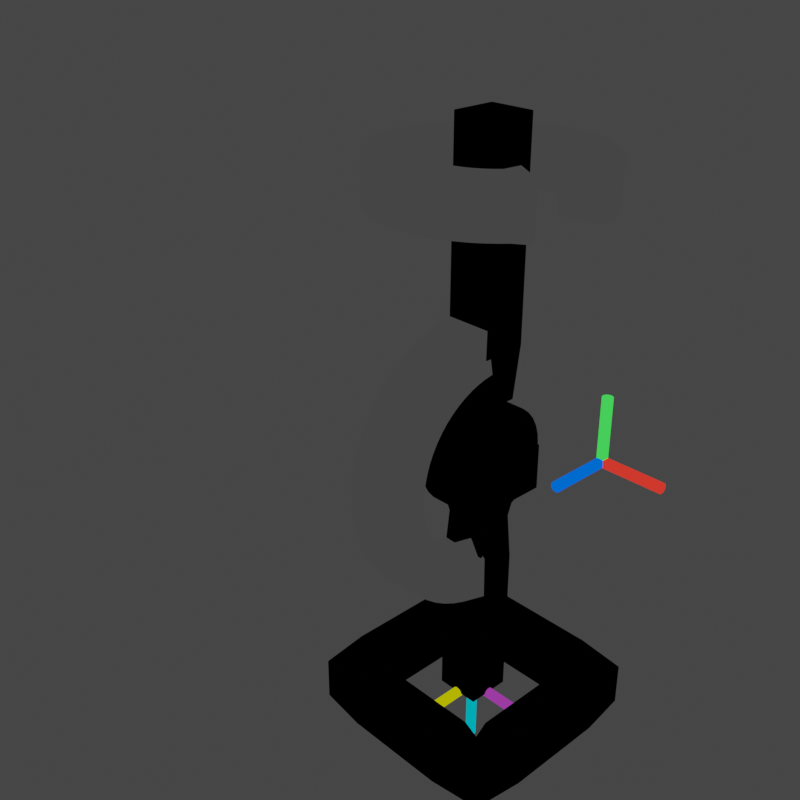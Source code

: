 # Source: local-coordinate-system-gimble-example-singularities.blend  (saved by Blender 3.3.6; exported with 4.5.12 LTS)
import bpy
from mathutils import Matrix  # noqa: F401  (used for matrix-valued properties, if any)

bpy.ops.wm.read_factory_settings(use_empty=True)
scene = bpy.context.scene
scene.name = 'Scene'

# ---- collections
col_collection = bpy.data.collections.new('Collection'); scene.collection.children.link(col_collection)

# ---- materials (node trees are filled in below, after node groups)
mat_black = bpy.data.materials.new('black')
mat_black.alpha_threshold = 0.0
mat_black.use_transparent_shadow = False
mat_black.roughness = 0.5
mat_black.line_color = (0.0, 0.0, 0.0, 1.0)
mat_grey = bpy.data.materials.new('grey')
mat_grey.alpha_threshold = 0.0
mat_grey.use_transparent_shadow = False
mat_grey.roughness = 0.5
mat_grey.line_color = (0.0, 0.0, 0.0, 1.0)
mat_ucol = bpy.data.materials.new('UCol')
mat_ucol.alpha_threshold = 0.0
mat_ucol.use_transparent_shadow = False
mat_ucol.roughness = 0.5
mat_ucol.line_color = (0.0, 0.0, 0.0, 1.0)
mat_wcol = bpy.data.materials.new('WCol')
mat_wcol.alpha_threshold = 0.0
mat_wcol.use_transparent_shadow = False
mat_wcol.roughness = 0.5
mat_wcol.line_color = (0.0, 0.0, 0.0, 1.0)
mat_vcol = bpy.data.materials.new('VCol')
mat_vcol.alpha_threshold = 0.0
mat_vcol.use_transparent_shadow = False
mat_vcol.roughness = 0.5
mat_vcol.line_color = (0.0, 0.0, 0.0, 1.0)
mat_ycol = bpy.data.materials.new('YCol')
mat_ycol.alpha_threshold = 0.0
mat_ycol.use_transparent_shadow = False
mat_ycol.roughness = 0.5
mat_ycol.line_color = (0.0, 0.0, 0.0, 1.0)
mat_xcol = bpy.data.materials.new('XCol')
mat_xcol.alpha_threshold = 0.0
mat_xcol.use_transparent_shadow = False
mat_xcol.roughness = 0.5
mat_xcol.line_color = (0.0, 0.0, 0.0, 1.0)
mat_zcol = bpy.data.materials.new('ZCol')
mat_zcol.alpha_threshold = 0.0
mat_zcol.use_transparent_shadow = False
mat_zcol.roughness = 0.5
mat_zcol.line_color = (0.0, 0.0, 0.0, 1.0)

# ---- material node trees
mat_black.use_nodes = True; mat_black.node_tree.nodes.clear()
_N = mat_black.node_tree.nodes; _L = mat_black.node_tree.links
n0 = _N.new('ShaderNodeOutputMaterial'); n0.name = 'Material Output'; n0.location = (251, 344)
n1 = _N.new('ShaderNodeEmission'); n1.name = 'Emission'; n1.location = (-24, 338)
n1.inputs[0].default_value = (0.0, 0.0, 0.0, 1.0)
_L.new(n1.outputs[0], n0.inputs[0])
n0.is_active_output = True
mat_grey.use_nodes = True; mat_grey.node_tree.nodes.clear()
_N = mat_grey.node_tree.nodes; _L = mat_grey.node_tree.links
n0 = _N.new('ShaderNodeOutputMaterial'); n0.name = 'Material Output'; n0.location = (251, 344)
n1 = _N.new('ShaderNodeEmission'); n1.name = 'Emission'; n1.location = (-24, 338)
n1.inputs[0].default_value = (0.04931, 0.04931, 0.04931, 1.0)
_L.new(n1.outputs[0], n0.inputs[0])
n0.is_active_output = True
mat_ucol.use_nodes = True; mat_ucol.node_tree.nodes.clear()
_N = mat_ucol.node_tree.nodes; _L = mat_ucol.node_tree.links
n0 = _N.new('ShaderNodeOutputMaterial'); n0.name = 'Material Output'; n0.location = (251, 344)
n1 = _N.new('ShaderNodeEmission'); n1.name = 'Emission'; n1.location = (-24, 338)
n1.inputs[0].default_value = (0.5246, 0.5315, 0.0, 1.0)
_L.new(n1.outputs[0], n0.inputs[0])
n0.is_active_output = True
mat_wcol.use_nodes = True; mat_wcol.node_tree.nodes.clear()
_N = mat_wcol.node_tree.nodes; _L = mat_wcol.node_tree.links
n0 = _N.new('ShaderNodeOutputMaterial'); n0.name = 'Material Output'; n0.location = (251, 344)
n1 = _N.new('ShaderNodeEmission'); n1.name = 'Emission'; n1.location = (-24, 338)
n1.inputs[0].default_value = (0.3168, 0.03763, 0.3588, 1.0)
_L.new(n1.outputs[0], n0.inputs[0])
n0.is_active_output = True
mat_vcol.use_nodes = True; mat_vcol.node_tree.nodes.clear()
_N = mat_vcol.node_tree.nodes; _L = mat_vcol.node_tree.links
n0 = _N.new('ShaderNodeOutputMaterial'); n0.name = 'Material Output'; n0.location = (251, 344)
n1 = _N.new('ShaderNodeEmission'); n1.name = 'Emission'; n1.location = (-24, 338)
n1.inputs[0].default_value = (0.0, 0.439, 0.5315, 1.0)
_L.new(n1.outputs[0], n0.inputs[0])
n0.is_active_output = True
mat_ycol.use_nodes = True; mat_ycol.node_tree.nodes.clear()
_N = mat_ycol.node_tree.nodes; _L = mat_ycol.node_tree.links
n0 = _N.new('ShaderNodeOutputMaterial'); n0.name = 'Material Output'; n0.location = (251, 344)
n1 = _N.new('ShaderNodeEmission'); n1.name = 'Emission'; n1.location = (-24, 338)
n1.inputs[0].default_value = (0.051, 1.0, 0.08327, 1.0)
_L.new(n1.outputs[0], n0.inputs[0])
n0.is_active_output = True
mat_xcol.use_nodes = True; mat_xcol.node_tree.nodes.clear()
_N = mat_xcol.node_tree.nodes; _L = mat_xcol.node_tree.links
n0 = _N.new('ShaderNodeOutputMaterial'); n0.name = 'Material Output'; n0.location = (251, 344)
n1 = _N.new('ShaderNodeEmission'); n1.name = 'Emission'; n1.location = (-24, 338)
n1.inputs[0].default_value = (1.0, 0.03472, 0.023, 1.0)
_L.new(n1.outputs[0], n0.inputs[0])
n0.is_active_output = True
mat_zcol.use_nodes = True; mat_zcol.node_tree.nodes.clear()
_N = mat_zcol.node_tree.nodes; _L = mat_zcol.node_tree.links
n0 = _N.new('ShaderNodeOutputMaterial'); n0.name = 'Material Output'; n0.location = (251, 344)
n1 = _N.new('ShaderNodeEmission'); n1.name = 'Emission'; n1.location = (-24, 338)
n1.inputs[0].default_value = (0.0, 0.118, 1.0, 1.0)
_L.new(n1.outputs[0], n0.inputs[0])
n0.is_active_output = True

# ---- world
world_world = bpy.data.worlds.new('World'); scene.world = world_world
world_world.use_nodes = True; world_world.node_tree.nodes.clear()
_N = world_world.node_tree.nodes; _L = world_world.node_tree.links
n0 = _N.new('ShaderNodeOutputWorld'); n0.name = 'World Output'; n0.location = (300, 300)
n1 = _N.new('ShaderNodeBackground'); n1.name = 'Background'; n1.location = (10, 300)
n1.inputs[0].default_value = (0.05088, 0.05088, 0.05088, 1.0)
_L.new(n1.outputs[0], n0.inputs[0])
n0.is_active_output = True
world_world.color = (0.05088, 0.05088, 0.05088)
world_world.use_sun_shadow = False
world_world.sun_shadow_jitter_overblur = 0.0

# ---- cameras
cam_camera = bpy.data.cameras.new('Camera')
cam_camera.clip_end = 100.0
cam_camera.ortho_scale = 7.314

# ---- lights
light_light = bpy.data.lights.new('Light', 'POINT')
light_light.transmission_factor = 0.0
light_light.energy = 1000.0
light_light.shadow_soft_size = 0.1
light_light.shadow_maximum_resolution = 0.006
light_light.use_absolute_resolution = True

# ---- meshes
me_cube = bpy.data.meshes.new('Cube')
me_cube.from_pydata([(0.0, -2.995, 0.0), (-2.758e-08, -0.3652, 9.459e-09), (-2.758e-08, -7.685e-09, 0.3652), (-3.242e-08, -0.07126, 0.3582), (-3.603e-08, -0.1398, 0.3374), (-3.825e-08, -0.2029, 0.3037), (-3.9e-08, -0.2583, 0.2583), (-3.825e-08, -0.3037, 0.2029), (-3.603e-08, -0.3374, 0.1398), (-3.242e-08, -0.3582, 0.07126), (-2.167e-08, -0.3582, -0.07126), (-1.492e-08, -0.3374, -0.1398), (-7.608e-09, -0.3037, -0.2029), (-4.228e-16, -0.2583, -0.2583), (7.608e-09, -0.2029, -0.3037), (1.492e-08, -0.1398, -0.3374), (2.167e-08, -0.07126, -0.3582), (2.758e-08, -7.685e-09, -0.3652), (3.242e-08, 0.07126, -0.3582), (3.603e-08, 0.1398, -0.3374), (3.825e-08, 0.2029, -0.3037), (3.9e-08, 0.2583, -0.2583), (3.825e-08, 0.3037, -0.2029), (3.603e-08, 0.3374, -0.1398), (3.242e-08, 0.3582, -0.07126), (2.758e-08, 0.3652, 9.459e-09), (2.167e-08, 0.3582, 0.07126), (1.492e-08, 0.3374, 0.1398), (7.608e-09, 0.3037, 0.2029), (-4.228e-16, 0.2583, 0.2583), (-7.608e-09, 0.2029, 0.3037), (-1.492e-08, 0.1398, 0.3374), (-2.167e-08, 0.07126, 0.3582)], [(0, 1), (3, 2), (4, 3), (5, 4), (6, 5), (7, 6), (8, 7), (9, 8), (11, 10), (12, 11), (13, 12), (14, 13), (15, 14), (16, 15), (17, 16), (18, 17), (19, 18), (20, 19), (21, 20), (22, 21), (23, 22), (24, 23), (25, 24), (26, 25), (27, 26), (28, 27), (29, 28), (30, 29), (31, 30), (32, 31), (2, 32), (1, 9), (10, 1)], [])
_uv = me_cube.uv_layers.new(name='UVMap')
_uv.uv.foreach_set('vector', [])
me_cube.materials.append(mat_black)
me_cube.use_mirror_vertex_groups = False
me_cube.update()
me_cube_002 = bpy.data.meshes.new('Cube.002')
me_cube_002.from_pydata([(-0.2016, 8.834e-09, -0.00153), (0.5603, 0.0, 0.0), (0.003494, -1.767e-08, 0.8053), (-0.2815, -1.733e-08, 0.7976), (-0.3573, -1.632e-08, 0.7746), (-0.4272, -1.469e-08, 0.7372), (-0.4885, -1.249e-08, 0.687), (-0.5387, -9.816e-09, 0.6257), (-0.5761, -6.761e-09, 0.5558), (-0.5991, -3.447e-09, 0.48), (-0.6069, 1.073e-18, 0.4011), (-0.5991, 3.447e-09, 0.3223), (-0.5761, 6.761e-09, 0.2465), (-0.5387, 9.816e-09, 0.1766), (-0.4885, 1.249e-08, 0.1153), (-0.4272, 1.469e-08, 0.06506), (-0.3573, 1.632e-08, 0.02771), (-0.2815, 1.733e-08, 0.004706), (-0.2017, -1.75e-08, 0.8053), (0.003494, -1.767e-08, 3.54)], [(0, 1), (18, 2), (4, 3), (5, 4), (6, 5), (7, 6), (8, 7), (9, 8), (10, 9), (11, 10), (12, 11), (13, 12), (14, 13), (15, 14), (16, 15), (17, 16), (3, 18), (0, 17), (2, 19)], [])
_uv = me_cube_002.uv_layers.new(name='UVMap')
_uv.uv.foreach_set('vector', [])
me_cube_002.materials.append(mat_black)
me_cube_002.update()
me_circle_001 = bpy.data.meshes.new('Circle.001')
me_circle_001.from_pydata([(-1.101, -0.7187, -7.817e-08), (-1.025, -0.8232, -9.998e-08), (-0.9398, -0.9197, -1.208e-07), (-0.8451, -1.007, -1.405e-07), (-0.7423, -1.085, -1.588e-07), (-0.6323, -1.153, -1.755e-07), (-0.5163, -1.209, -1.906e-07), (-0.3952, -1.254, -2.038e-07), (-0.2704, -1.287, -2.15e-07), (-0.143, -1.307, -2.241e-07), (-0.3563, -1.395, 0.146), (-0.2992, -1.151, -0.125), (-0.118, -1.308, -0.001098), (-1.122, -0.6784, -0.00785), (-1.259, 0.3781, 1.659e-08), (-1.29, 0.2529, 1.264e-09), (-1.309, 0.1252, -1.406e-08), (-1.315, -0.003723, -2.923e-08), (-1.308, -0.1326, -4.411e-08), (-1.289, -0.2602, -5.854e-08), (-1.257, -0.3853, -7.24e-08), (-1.213, -0.5066, -8.555e-08), (-1.158, -0.6231, -9.786e-08), (-0.5287, 1.204, 2.377e-08), (-0.6442, 1.146, 1.993e-08), (-0.7534, 1.078, 1.591e-08), (-0.8554, 0.9986, 1.176e-08), (-0.9492, 0.91, 7.499e-09), (-1.034, 0.8125, 3.185e-09), (-1.108, 0.7073, -1.145e-09), (-1.172, 0.5952, -5.45e-09), (-1.225, 0.4775, -9.688e-09), (-0.1957, 1.3, -2.529e-08), (-0.3222, 1.275, -1.833e-08), (-0.4456, 1.237, -1.119e-08)], [(1, 0), (2, 1), (3, 2), (4, 3), (5, 4), (6, 5), (7, 6), (8, 7), (9, 8), (10, 9), (9, 11), (9, 12), (0, 13), (15, 14), (16, 15), (17, 16), (18, 17), (19, 18), (20, 19), (21, 20), (22, 21), (24, 23), (25, 24), (26, 25), (27, 26), (28, 27), (29, 28), (30, 29), (31, 30), (13, 22), (14, 31), (23, 34), (33, 32), (34, 33)], [])
_uv = me_circle_001.uv_layers.new(name='UVMap')
_uv.uv.foreach_set('vector', [])
me_circle_001.materials.append(mat_grey)
me_circle_001.update()
me_circle_002 = bpy.data.meshes.new('Circle.002')
me_circle_002.from_pydata([(-0.4472, 0.8367, -3.667e-08), (-0.5271, 0.7888, -3.667e-08), (-0.6019, 0.7334, -3.667e-08), (-0.6709, 0.6709, -3.667e-08), (-0.7334, 0.6019, -3.667e-08), (-0.7888, 0.5271, -3.667e-08), (-0.8367, 0.4472, -3.667e-08), (-0.8765, 0.3631, -3.667e-08), (-0.9079, 0.2754, -3.667e-08), (-0.9305, 0.1851, -3.667e-08), (-0.9442, 0.09299, -3.667e-08), (-0.9487, -4.774e-11, -3.667e-08), (-0.9442, -0.09299, -3.667e-08), (-0.9305, -0.1851, -3.667e-08), (-0.9079, -0.2754, -3.667e-08), (-0.8765, -0.3631, -3.667e-08), (-0.8367, -0.4472, -3.667e-08), (-0.7888, -0.5271, -3.667e-08), (-0.7334, -0.6019, -3.667e-08), (-0.6709, -0.6709, -3.667e-08), (-0.6019, -0.7334, -3.667e-08), (-0.5271, -0.7888, -3.667e-08), (-0.4472, -0.8367, -3.667e-08), (-0.3631, -0.8765, -3.667e-08), (-0.2754, -0.9079, -3.667e-08), (-0.1851, -0.9305, -3.667e-08), (-0.09299, -0.9442, -3.667e-08), (-1.325e-09, -0.9487, -3.667e-08), (0.09299, -0.9442, -3.667e-08), (0.1851, -0.9305, -3.667e-08), (0.2754, -0.9079, -3.667e-08), (0.3631, -0.8765, -3.667e-08), (0.4472, -0.8367, -3.667e-08), (0.5271, -0.7888, -3.667e-08), (0.6019, -0.7334, -3.667e-08), (0.6709, -0.6709, -3.667e-08), (0.7334, -0.6019, -3.667e-08), (0.7888, -0.5271, -3.667e-08), (0.8367, -0.4472, -3.667e-08), (0.8765, -0.3631, -3.667e-08), (0.9079, -0.2754, -3.667e-08), (0.9305, -0.1851, -3.667e-08), (0.9442, -0.09299, -3.667e-08), (0.9487, -4.775e-11, -3.667e-08), (0.9442, 0.09299, -3.667e-08), (0.9305, 0.1851, -3.667e-08), (0.9079, 0.2754, -3.667e-08), (0.8765, 0.3631, -3.667e-08), (0.8367, 0.4472, -3.667e-08), (0.7888, 0.5271, -3.667e-08), (0.7334, 0.6019, -3.667e-08), (0.6709, 0.6709, -3.667e-08), (0.6019, 0.7334, -3.667e-08), (0.5271, 0.7888, -3.667e-08), (0.4472, 0.8367, -3.667e-08), (0.3631, 0.8765, -3.667e-08), (0.2754, 0.9079, -3.667e-08), (0.1851, 0.9305, -3.667e-08), (-0.5932, 0.7395, -0.1778), (-0.5853, 0.7441, 0.1842), (-0.4251, 0.8495, 0.002132)], [(1, 0), (2, 1), (3, 2), (4, 3), (5, 4), (6, 5), (7, 6), (8, 7), (9, 8), (10, 9), (11, 10), (12, 11), (13, 12), (14, 13), (15, 14), (16, 15), (17, 16), (18, 17), (19, 18), (20, 19), (21, 20), (22, 21), (23, 22), (24, 23), (25, 24), (26, 25), (27, 26), (28, 27), (29, 28), (30, 29), (31, 30), (32, 31), (33, 32), (34, 33), (35, 34), (36, 35), (37, 36), (38, 37), (39, 38), (40, 39), (41, 40), (42, 41), (43, 42), (44, 43), (45, 44), (46, 45), (47, 46), (48, 47), (49, 48), (50, 49), (51, 50), (52, 51), (53, 52), (54, 53), (55, 54), (56, 55), (57, 56), (0, 58), (0, 59), (0, 60)], [])
_uv = me_circle_002.uv_layers.new(name='UVMap')
_uv.uv.foreach_set('vector', [])
me_circle_002.materials.append(mat_grey)
me_circle_002.update()
me_cylinder = bpy.data.meshes.new('Cylinder')
me_cylinder.from_pydata([(0.0, 0.06, 0.003955), (0.0, 0.06, 0.755), (0.01171, 0.05885, 0.003955), (0.01171, 0.05885, 0.755), (0.02296, 0.05543, 0.003955), (0.02296, 0.05543, 0.755), (0.03333, 0.04989, 0.003955), (0.03333, 0.04989, 0.755), (0.04243, 0.04243, 0.003955), (0.04243, 0.04243, 0.755), (0.04989, 0.03333, 0.003955), (0.04989, 0.03333, 0.755), (0.05543, 0.02296, 0.003955), (0.05543, 0.02296, 0.755), (0.05885, 0.01171, 0.003955), (0.05885, 0.01171, 0.755), (0.06, 0.0, 0.003955), (0.06, 0.0, 0.755), (0.05885, -0.01171, 0.003955), (0.05885, -0.01171, 0.755), (0.05543, -0.02296, 0.003955), (0.05543, -0.02296, 0.755), (0.04989, -0.03333, 0.003955), (0.04989, -0.03333, 0.755), (0.04243, -0.04243, 0.003955), (0.04243, -0.04243, 0.755), (0.03333, -0.04989, 0.003955), (0.03333, -0.04989, 0.755), (0.02296, -0.05543, 0.003955), (0.02296, -0.05543, 0.755), (0.01171, -0.05885, 0.003955), (0.01171, -0.05885, 0.755), (0.0, -0.06, 0.003955), (0.0, -0.06, 0.755), (-0.01171, -0.05885, 0.003955), (-0.01171, -0.05885, 0.755), (-0.02296, -0.05543, 0.003955), (-0.02296, -0.05543, 0.755), (-0.03333, -0.04989, 0.003955), (-0.03333, -0.04989, 0.755), (-0.04243, -0.04243, 0.003955), (-0.04243, -0.04243, 0.755), (-0.04989, -0.03333, 0.003955), (-0.04989, -0.03333, 0.755), (-0.05543, -0.02296, 0.003955), (-0.05543, -0.02296, 0.755), (-0.05885, -0.01171, 0.003955), (-0.05885, -0.01171, 0.755), (-0.06, 0.0, 0.003955), (-0.06, 0.0, 0.755), (-0.05885, 0.01171, 0.003955), (-0.05885, 0.01171, 0.755), (-0.05543, 0.02296, 0.003955), (-0.05543, 0.02296, 0.755), (-0.04989, 0.03333, 0.003955), (-0.04989, 0.03333, 0.755), (-0.04243, 0.04243, 0.003955), (-0.04243, 0.04243, 0.755), (-0.03333, 0.04989, 0.003955), (-0.03333, 0.04989, 0.755), (-0.02296, 0.05543, 0.003955), (-0.02296, 0.05543, 0.755), (-0.01171, 0.05885, 0.003955), (-0.01171, 0.05885, 0.755)], [], [(0, 1, 3, 2), (2, 3, 5, 4), (4, 5, 7, 6), (6, 7, 9, 8), (8, 9, 11, 10), (10, 11, 13, 12), (12, 13, 15, 14), (14, 15, 17, 16), (16, 17, 19, 18), (18, 19, 21, 20), (20, 21, 23, 22), (22, 23, 25, 24), (24, 25, 27, 26), (26, 27, 29, 28), (28, 29, 31, 30), (30, 31, 33, 32), (32, 33, 35, 34), (34, 35, 37, 36), (36, 37, 39, 38), (38, 39, 41, 40), (40, 41, 43, 42), (42, 43, 45, 44), (44, 45, 47, 46), (46, 47, 49, 48), (48, 49, 51, 50), (50, 51, 53, 52), (52, 53, 55, 54), (54, 55, 57, 56), (56, 57, 59, 58), (58, 59, 61, 60), (3, 1, 63, 61, 59, 57, 55, 53, 51, 49, 47, 45, 43, 41, 39, 37, 35, 33, 31, 29, 27, 25, 23, 21, 19, 17, 15, 13, 11, 9, 7, 5), (60, 61, 63, 62), (62, 63, 1, 0), (0, 2, 4, 6, 8, 10, 12, 14, 16, 18, 20, 22, 24, 26, 28, 30, 32, 34, 36, 38, 40, 42, 44, 46, 48, 50, 52, 54, 56, 58, 60, 62)])
_uv = me_cylinder.uv_layers.new(name='UVMap')
_uv.uv.foreach_set('vector', [1.0, 0.5, 1.0, 1.0, 0.9688, 1.0, 0.9688, 0.5, 0.9688, 0.5, 0.9688, 1.0, 0.9375, 1.0, 0.9375, 0.5, 0.9375, 0.5, 0.9375, 1.0, 0.9062, 1.0, 0.9062, 0.5, 0.9062, 0.5, 0.9062, 1.0, 0.875, 1.0, 0.875, 0.5, 0.875, 0.5, 0.875, 1.0, 0.8438, 1.0, 0.8438, 0.5, 0.8438, 0.5, 0.8438, 1.0, 0.8125, 1.0, 0.8125, 0.5, 0.8125, 0.5, 0.8125, 1.0, 0.7812, 1.0, 0.7812, 0.5, 0.7812, 0.5, 0.7812, 1.0, 0.75, 1.0, 0.75, 0.5, 0.75, 0.5, 0.75, 1.0, 0.7188, 1.0, 0.7188, 0.5, 0.7188, 0.5, 0.7188, 1.0, 0.6875, 1.0, 0.6875, 0.5, 0.6875, 0.5, 0.6875, 1.0, 0.6562, 1.0, 0.6562, 0.5, 0.6562, 0.5, 0.6562, 1.0, 0.625, 1.0, 0.625, 0.5, 0.625, 0.5, 0.625, 1.0, 0.5938, 1.0, 0.5938, 0.5, 0.5938, 0.5, 0.5938, 1.0, 0.5625, 1.0, 0.5625, 0.5, 0.5625, 0.5, 0.5625, 1.0, 0.5312, 1.0, 0.5312, 0.5, 0.5312, 0.5, 0.5312, 1.0, 0.5, 1.0, 0.5, 0.5, 0.5, 0.5, 0.5, 1.0, 0.4688, 1.0, 0.4688, 0.5, 0.4688, 0.5, 0.4688, 1.0, 0.4375, 1.0, 0.4375, 0.5, 0.4375, 0.5, 0.4375, 1.0, 0.4062, 1.0, 0.4062, 0.5, 0.4062, 0.5, 0.4062, 1.0, 0.375, 1.0, 0.375, 0.5, 0.375, 0.5, 0.375, 1.0, 0.3438, 1.0, 0.3438, 0.5, 0.3438, 0.5, 0.3438, 1.0, 0.3125, 1.0, 0.3125, 0.5, 0.3125, 0.5, 0.3125, 1.0, 0.2812, 1.0, 0.2812, 0.5, 0.2812, 0.5, 0.2812, 1.0, 0.25, 1.0, 0.25, 0.5, 0.25, 0.5, 0.25, 1.0, 0.2188, 1.0, 0.2188, 0.5, 0.2188, 0.5, 0.2188, 1.0, 0.1875, 1.0, 0.1875, 0.5, 0.1875, 0.5, 0.1875, 1.0, 0.1562, 1.0, 0.1562, 0.5, 0.1562, 0.5, 0.1562, 1.0, 0.125, 1.0, 0.125, 0.5, 0.125, 0.5, 0.125, 1.0, 0.09375, 1.0, 0.09375, 0.5, 0.09375, 0.5, 0.09375, 1.0, 0.0625, 1.0, 0.0625, 0.5, 0.2968, 0.4854, 0.25, 0.49, 0.2032, 0.4854, 0.1582, 0.4717, 0.1167, 0.4496, 0.08029, 0.4197, 0.05045, 0.3833, 0.02827, 0.3418, 0.01461, 0.2968, 0.01, 0.25, 0.01461, 0.2032, 0.02827, 0.1582, 0.05045, 0.1167, 0.08029, 0.08029, 0.1167, 0.05045, 0.1582, 0.02827, 0.2032, 0.01461, 0.25, 0.01, 0.2968, 0.01461, 0.3418, 0.02827, 0.3833, 0.05045, 0.4197, 0.08029, 0.4496, 0.1167, 0.4717, 0.1582, 0.4854, 0.2032, 0.49, 0.25, 0.4854, 0.2968, 0.4717, 0.3418, 0.4496, 0.3833, 0.4197, 0.4197, 0.3833, 0.4496, 0.3418, 0.4717, 0.0625, 0.5, 0.0625, 1.0, 0.03125, 1.0, 0.03125, 0.5, 0.03125, 0.5, 0.03125, 1.0, 0.0, 1.0, 0.0, 0.5, 0.75, 0.49, 0.7968, 0.4854, 0.8418, 0.4717, 0.8833, 0.4496, 0.9197, 0.4197, 0.9496, 0.3833, 0.9717, 0.3418, 0.9854, 0.2968, 0.99, 0.25, 0.9854, 0.2032, 0.9717, 0.1582, 0.9496, 0.1167, 0.9197, 0.08029, 0.8833, 0.05045, 0.8418, 0.02827, 0.7968, 0.01461, 0.75, 0.01, 0.7032, 0.01461, 0.6582, 0.02827, 0.6167, 0.05045, 0.5803, 0.08029, 0.5504, 0.1167, 0.5283, 0.1582, 0.5146, 0.2032, 0.51, 0.25, 0.5146, 0.2968, 0.5283, 0.3418, 0.5504, 0.3833, 0.5803, 0.4197, 0.6167, 0.4496, 0.6582, 0.4717, 0.7032, 0.4854])
me_cylinder.materials.append(mat_ucol)
me_cylinder.update()
me_cylinder_001 = bpy.data.meshes.new('Cylinder.001')
me_cylinder_001.from_pydata([(0.0, 0.06, 0.003955), (0.0, 0.06, 0.755), (0.01171, 0.05885, 0.003955), (0.01171, 0.05885, 0.755), (0.02296, 0.05543, 0.003955), (0.02296, 0.05543, 0.755), (0.03333, 0.04989, 0.003955), (0.03333, 0.04989, 0.755), (0.04243, 0.04243, 0.003955), (0.04243, 0.04243, 0.755), (0.04989, 0.03333, 0.003955), (0.04989, 0.03333, 0.755), (0.05543, 0.02296, 0.003955), (0.05543, 0.02296, 0.755), (0.05885, 0.01171, 0.003955), (0.05885, 0.01171, 0.755), (0.06, 0.0, 0.003955), (0.06, 0.0, 0.755), (0.05885, -0.01171, 0.003955), (0.05885, -0.01171, 0.755), (0.05543, -0.02296, 0.003955), (0.05543, -0.02296, 0.755), (0.04989, -0.03333, 0.003955), (0.04989, -0.03333, 0.755), (0.04243, -0.04243, 0.003955), (0.04243, -0.04243, 0.755), (0.03333, -0.04989, 0.003955), (0.03333, -0.04989, 0.755), (0.02296, -0.05543, 0.003955), (0.02296, -0.05543, 0.755), (0.01171, -0.05885, 0.003955), (0.01171, -0.05885, 0.755), (0.0, -0.06, 0.003955), (0.0, -0.06, 0.755), (-0.01171, -0.05885, 0.003955), (-0.01171, -0.05885, 0.755), (-0.02296, -0.05543, 0.003955), (-0.02296, -0.05543, 0.755), (-0.03333, -0.04989, 0.003955), (-0.03333, -0.04989, 0.755), (-0.04243, -0.04243, 0.003955), (-0.04243, -0.04243, 0.755), (-0.04989, -0.03333, 0.003955), (-0.04989, -0.03333, 0.755), (-0.05543, -0.02296, 0.003955), (-0.05543, -0.02296, 0.755), (-0.05885, -0.01171, 0.003955), (-0.05885, -0.01171, 0.755), (-0.06, 0.0, 0.003955), (-0.06, 0.0, 0.755), (-0.05885, 0.01171, 0.003955), (-0.05885, 0.01171, 0.755), (-0.05543, 0.02296, 0.003955), (-0.05543, 0.02296, 0.755), (-0.04989, 0.03333, 0.003955), (-0.04989, 0.03333, 0.755), (-0.04243, 0.04243, 0.003955), (-0.04243, 0.04243, 0.755), (-0.03333, 0.04989, 0.003955), (-0.03333, 0.04989, 0.755), (-0.02296, 0.05543, 0.003955), (-0.02296, 0.05543, 0.755), (-0.01171, 0.05885, 0.003955), (-0.01171, 0.05885, 0.755)], [], [(0, 1, 3, 2), (2, 3, 5, 4), (4, 5, 7, 6), (6, 7, 9, 8), (8, 9, 11, 10), (10, 11, 13, 12), (12, 13, 15, 14), (14, 15, 17, 16), (16, 17, 19, 18), (18, 19, 21, 20), (20, 21, 23, 22), (22, 23, 25, 24), (24, 25, 27, 26), (26, 27, 29, 28), (28, 29, 31, 30), (30, 31, 33, 32), (32, 33, 35, 34), (34, 35, 37, 36), (36, 37, 39, 38), (38, 39, 41, 40), (40, 41, 43, 42), (42, 43, 45, 44), (44, 45, 47, 46), (46, 47, 49, 48), (48, 49, 51, 50), (50, 51, 53, 52), (52, 53, 55, 54), (54, 55, 57, 56), (56, 57, 59, 58), (58, 59, 61, 60), (3, 1, 63, 61, 59, 57, 55, 53, 51, 49, 47, 45, 43, 41, 39, 37, 35, 33, 31, 29, 27, 25, 23, 21, 19, 17, 15, 13, 11, 9, 7, 5), (60, 61, 63, 62), (62, 63, 1, 0), (0, 2, 4, 6, 8, 10, 12, 14, 16, 18, 20, 22, 24, 26, 28, 30, 32, 34, 36, 38, 40, 42, 44, 46, 48, 50, 52, 54, 56, 58, 60, 62)])
_uv = me_cylinder_001.uv_layers.new(name='UVMap')
_uv.uv.foreach_set('vector', [1.0, 0.5, 1.0, 1.0, 0.9688, 1.0, 0.9688, 0.5, 0.9688, 0.5, 0.9688, 1.0, 0.9375, 1.0, 0.9375, 0.5, 0.9375, 0.5, 0.9375, 1.0, 0.9062, 1.0, 0.9062, 0.5, 0.9062, 0.5, 0.9062, 1.0, 0.875, 1.0, 0.875, 0.5, 0.875, 0.5, 0.875, 1.0, 0.8438, 1.0, 0.8438, 0.5, 0.8438, 0.5, 0.8438, 1.0, 0.8125, 1.0, 0.8125, 0.5, 0.8125, 0.5, 0.8125, 1.0, 0.7812, 1.0, 0.7812, 0.5, 0.7812, 0.5, 0.7812, 1.0, 0.75, 1.0, 0.75, 0.5, 0.75, 0.5, 0.75, 1.0, 0.7188, 1.0, 0.7188, 0.5, 0.7188, 0.5, 0.7188, 1.0, 0.6875, 1.0, 0.6875, 0.5, 0.6875, 0.5, 0.6875, 1.0, 0.6562, 1.0, 0.6562, 0.5, 0.6562, 0.5, 0.6562, 1.0, 0.625, 1.0, 0.625, 0.5, 0.625, 0.5, 0.625, 1.0, 0.5938, 1.0, 0.5938, 0.5, 0.5938, 0.5, 0.5938, 1.0, 0.5625, 1.0, 0.5625, 0.5, 0.5625, 0.5, 0.5625, 1.0, 0.5312, 1.0, 0.5312, 0.5, 0.5312, 0.5, 0.5312, 1.0, 0.5, 1.0, 0.5, 0.5, 0.5, 0.5, 0.5, 1.0, 0.4688, 1.0, 0.4688, 0.5, 0.4688, 0.5, 0.4688, 1.0, 0.4375, 1.0, 0.4375, 0.5, 0.4375, 0.5, 0.4375, 1.0, 0.4062, 1.0, 0.4062, 0.5, 0.4062, 0.5, 0.4062, 1.0, 0.375, 1.0, 0.375, 0.5, 0.375, 0.5, 0.375, 1.0, 0.3438, 1.0, 0.3438, 0.5, 0.3438, 0.5, 0.3438, 1.0, 0.3125, 1.0, 0.3125, 0.5, 0.3125, 0.5, 0.3125, 1.0, 0.2812, 1.0, 0.2812, 0.5, 0.2812, 0.5, 0.2812, 1.0, 0.25, 1.0, 0.25, 0.5, 0.25, 0.5, 0.25, 1.0, 0.2188, 1.0, 0.2188, 0.5, 0.2188, 0.5, 0.2188, 1.0, 0.1875, 1.0, 0.1875, 0.5, 0.1875, 0.5, 0.1875, 1.0, 0.1562, 1.0, 0.1562, 0.5, 0.1562, 0.5, 0.1562, 1.0, 0.125, 1.0, 0.125, 0.5, 0.125, 0.5, 0.125, 1.0, 0.09375, 1.0, 0.09375, 0.5, 0.09375, 0.5, 0.09375, 1.0, 0.0625, 1.0, 0.0625, 0.5, 0.2968, 0.4854, 0.25, 0.49, 0.2032, 0.4854, 0.1582, 0.4717, 0.1167, 0.4496, 0.08029, 0.4197, 0.05045, 0.3833, 0.02827, 0.3418, 0.01461, 0.2968, 0.01, 0.25, 0.01461, 0.2032, 0.02827, 0.1582, 0.05045, 0.1167, 0.08029, 0.08029, 0.1167, 0.05045, 0.1582, 0.02827, 0.2032, 0.01461, 0.25, 0.01, 0.2968, 0.01461, 0.3418, 0.02827, 0.3833, 0.05045, 0.4197, 0.08029, 0.4496, 0.1167, 0.4717, 0.1582, 0.4854, 0.2032, 0.49, 0.25, 0.4854, 0.2968, 0.4717, 0.3418, 0.4496, 0.3833, 0.4197, 0.4197, 0.3833, 0.4496, 0.3418, 0.4717, 0.0625, 0.5, 0.0625, 1.0, 0.03125, 1.0, 0.03125, 0.5, 0.03125, 0.5, 0.03125, 1.0, 0.0, 1.0, 0.0, 0.5, 0.75, 0.49, 0.7968, 0.4854, 0.8418, 0.4717, 0.8833, 0.4496, 0.9197, 0.4197, 0.9496, 0.3833, 0.9717, 0.3418, 0.9854, 0.2968, 0.99, 0.25, 0.9854, 0.2032, 0.9717, 0.1582, 0.9496, 0.1167, 0.9197, 0.08029, 0.8833, 0.05045, 0.8418, 0.02827, 0.7968, 0.01461, 0.75, 0.01, 0.7032, 0.01461, 0.6582, 0.02827, 0.6167, 0.05045, 0.5803, 0.08029, 0.5504, 0.1167, 0.5283, 0.1582, 0.5146, 0.2032, 0.51, 0.25, 0.5146, 0.2968, 0.5283, 0.3418, 0.5504, 0.3833, 0.5803, 0.4197, 0.6167, 0.4496, 0.6582, 0.4717, 0.7032, 0.4854])
me_cylinder_001.materials.append(mat_wcol)
me_cylinder_001.update()
me_cylinder_002 = bpy.data.meshes.new('Cylinder.002')
me_cylinder_002.from_pydata([(0.0, 0.06, 0.003955), (0.0, 0.06, 0.755), (0.01171, 0.05885, 0.003955), (0.01171, 0.05885, 0.755), (0.02296, 0.05543, 0.003955), (0.02296, 0.05543, 0.755), (0.03333, 0.04989, 0.003955), (0.03333, 0.04989, 0.755), (0.04243, 0.04243, 0.003955), (0.04243, 0.04243, 0.755), (0.04989, 0.03333, 0.003955), (0.04989, 0.03333, 0.755), (0.05543, 0.02296, 0.003955), (0.05543, 0.02296, 0.755), (0.05885, 0.01171, 0.003955), (0.05885, 0.01171, 0.755), (0.06, 0.0, 0.003955), (0.06, 0.0, 0.755), (0.05885, -0.01171, 0.003955), (0.05885, -0.01171, 0.755), (0.05543, -0.02296, 0.003955), (0.05543, -0.02296, 0.755), (0.04989, -0.03333, 0.003955), (0.04989, -0.03333, 0.755), (0.04243, -0.04243, 0.003955), (0.04243, -0.04243, 0.755), (0.03333, -0.04989, 0.003955), (0.03333, -0.04989, 0.755), (0.02296, -0.05543, 0.003955), (0.02296, -0.05543, 0.755), (0.01171, -0.05885, 0.003955), (0.01171, -0.05885, 0.755), (0.0, -0.06, 0.003955), (0.0, -0.06, 0.755), (-0.01171, -0.05885, 0.003955), (-0.01171, -0.05885, 0.755), (-0.02296, -0.05543, 0.003955), (-0.02296, -0.05543, 0.755), (-0.03333, -0.04989, 0.003955), (-0.03333, -0.04989, 0.755), (-0.04243, -0.04243, 0.003955), (-0.04243, -0.04243, 0.755), (-0.04989, -0.03333, 0.003955), (-0.04989, -0.03333, 0.755), (-0.05543, -0.02296, 0.003955), (-0.05543, -0.02296, 0.755), (-0.05885, -0.01171, 0.003955), (-0.05885, -0.01171, 0.755), (-0.06, 0.0, 0.003955), (-0.06, 0.0, 0.755), (-0.05885, 0.01171, 0.003955), (-0.05885, 0.01171, 0.755), (-0.05543, 0.02296, 0.003955), (-0.05543, 0.02296, 0.755), (-0.04989, 0.03333, 0.003955), (-0.04989, 0.03333, 0.755), (-0.04243, 0.04243, 0.003955), (-0.04243, 0.04243, 0.755), (-0.03333, 0.04989, 0.003955), (-0.03333, 0.04989, 0.755), (-0.02296, 0.05543, 0.003955), (-0.02296, 0.05543, 0.755), (-0.01171, 0.05885, 0.003955), (-0.01171, 0.05885, 0.755)], [], [(0, 1, 3, 2), (2, 3, 5, 4), (4, 5, 7, 6), (6, 7, 9, 8), (8, 9, 11, 10), (10, 11, 13, 12), (12, 13, 15, 14), (14, 15, 17, 16), (16, 17, 19, 18), (18, 19, 21, 20), (20, 21, 23, 22), (22, 23, 25, 24), (24, 25, 27, 26), (26, 27, 29, 28), (28, 29, 31, 30), (30, 31, 33, 32), (32, 33, 35, 34), (34, 35, 37, 36), (36, 37, 39, 38), (38, 39, 41, 40), (40, 41, 43, 42), (42, 43, 45, 44), (44, 45, 47, 46), (46, 47, 49, 48), (48, 49, 51, 50), (50, 51, 53, 52), (52, 53, 55, 54), (54, 55, 57, 56), (56, 57, 59, 58), (58, 59, 61, 60), (3, 1, 63, 61, 59, 57, 55, 53, 51, 49, 47, 45, 43, 41, 39, 37, 35, 33, 31, 29, 27, 25, 23, 21, 19, 17, 15, 13, 11, 9, 7, 5), (60, 61, 63, 62), (62, 63, 1, 0), (0, 2, 4, 6, 8, 10, 12, 14, 16, 18, 20, 22, 24, 26, 28, 30, 32, 34, 36, 38, 40, 42, 44, 46, 48, 50, 52, 54, 56, 58, 60, 62)])
_uv = me_cylinder_002.uv_layers.new(name='UVMap')
_uv.uv.foreach_set('vector', [1.0, 0.5, 1.0, 1.0, 0.9688, 1.0, 0.9688, 0.5, 0.9688, 0.5, 0.9688, 1.0, 0.9375, 1.0, 0.9375, 0.5, 0.9375, 0.5, 0.9375, 1.0, 0.9062, 1.0, 0.9062, 0.5, 0.9062, 0.5, 0.9062, 1.0, 0.875, 1.0, 0.875, 0.5, 0.875, 0.5, 0.875, 1.0, 0.8438, 1.0, 0.8438, 0.5, 0.8438, 0.5, 0.8438, 1.0, 0.8125, 1.0, 0.8125, 0.5, 0.8125, 0.5, 0.8125, 1.0, 0.7812, 1.0, 0.7812, 0.5, 0.7812, 0.5, 0.7812, 1.0, 0.75, 1.0, 0.75, 0.5, 0.75, 0.5, 0.75, 1.0, 0.7188, 1.0, 0.7188, 0.5, 0.7188, 0.5, 0.7188, 1.0, 0.6875, 1.0, 0.6875, 0.5, 0.6875, 0.5, 0.6875, 1.0, 0.6562, 1.0, 0.6562, 0.5, 0.6562, 0.5, 0.6562, 1.0, 0.625, 1.0, 0.625, 0.5, 0.625, 0.5, 0.625, 1.0, 0.5938, 1.0, 0.5938, 0.5, 0.5938, 0.5, 0.5938, 1.0, 0.5625, 1.0, 0.5625, 0.5, 0.5625, 0.5, 0.5625, 1.0, 0.5312, 1.0, 0.5312, 0.5, 0.5312, 0.5, 0.5312, 1.0, 0.5, 1.0, 0.5, 0.5, 0.5, 0.5, 0.5, 1.0, 0.4688, 1.0, 0.4688, 0.5, 0.4688, 0.5, 0.4688, 1.0, 0.4375, 1.0, 0.4375, 0.5, 0.4375, 0.5, 0.4375, 1.0, 0.4062, 1.0, 0.4062, 0.5, 0.4062, 0.5, 0.4062, 1.0, 0.375, 1.0, 0.375, 0.5, 0.375, 0.5, 0.375, 1.0, 0.3438, 1.0, 0.3438, 0.5, 0.3438, 0.5, 0.3438, 1.0, 0.3125, 1.0, 0.3125, 0.5, 0.3125, 0.5, 0.3125, 1.0, 0.2812, 1.0, 0.2812, 0.5, 0.2812, 0.5, 0.2812, 1.0, 0.25, 1.0, 0.25, 0.5, 0.25, 0.5, 0.25, 1.0, 0.2188, 1.0, 0.2188, 0.5, 0.2188, 0.5, 0.2188, 1.0, 0.1875, 1.0, 0.1875, 0.5, 0.1875, 0.5, 0.1875, 1.0, 0.1562, 1.0, 0.1562, 0.5, 0.1562, 0.5, 0.1562, 1.0, 0.125, 1.0, 0.125, 0.5, 0.125, 0.5, 0.125, 1.0, 0.09375, 1.0, 0.09375, 0.5, 0.09375, 0.5, 0.09375, 1.0, 0.0625, 1.0, 0.0625, 0.5, 0.2968, 0.4854, 0.25, 0.49, 0.2032, 0.4854, 0.1582, 0.4717, 0.1167, 0.4496, 0.08029, 0.4197, 0.05045, 0.3833, 0.02827, 0.3418, 0.01461, 0.2968, 0.01, 0.25, 0.01461, 0.2032, 0.02827, 0.1582, 0.05045, 0.1167, 0.08029, 0.08029, 0.1167, 0.05045, 0.1582, 0.02827, 0.2032, 0.01461, 0.25, 0.01, 0.2968, 0.01461, 0.3418, 0.02827, 0.3833, 0.05045, 0.4197, 0.08029, 0.4496, 0.1167, 0.4717, 0.1582, 0.4854, 0.2032, 0.49, 0.25, 0.4854, 0.2968, 0.4717, 0.3418, 0.4496, 0.3833, 0.4197, 0.4197, 0.3833, 0.4496, 0.3418, 0.4717, 0.0625, 0.5, 0.0625, 1.0, 0.03125, 1.0, 0.03125, 0.5, 0.03125, 0.5, 0.03125, 1.0, 0.0, 1.0, 0.0, 0.5, 0.75, 0.49, 0.7968, 0.4854, 0.8418, 0.4717, 0.8833, 0.4496, 0.9197, 0.4197, 0.9496, 0.3833, 0.9717, 0.3418, 0.9854, 0.2968, 0.99, 0.25, 0.9854, 0.2032, 0.9717, 0.1582, 0.9496, 0.1167, 0.9197, 0.08029, 0.8833, 0.05045, 0.8418, 0.02827, 0.7968, 0.01461, 0.75, 0.01, 0.7032, 0.01461, 0.6582, 0.02827, 0.6167, 0.05045, 0.5803, 0.08029, 0.5504, 0.1167, 0.5283, 0.1582, 0.5146, 0.2032, 0.51, 0.25, 0.5146, 0.2968, 0.5283, 0.3418, 0.5504, 0.3833, 0.5803, 0.4197, 0.6167, 0.4496, 0.6582, 0.4717, 0.7032, 0.4854])
me_cylinder_002.materials.append(mat_vcol)
me_cylinder_002.update()
me_circle_003 = bpy.data.meshes.new('Circle.003')
me_circle_003.from_pydata([(-8.966e-10, 1.315, 1.485e-09), (-0.1289, 1.309, 1.485e-09), (-0.2565, 1.29, 1.485e-09), (-0.3817, 1.258, 1.485e-09), (-0.5032, 1.215, 1.485e-09), (-0.6198, 1.16, 1.485e-09), (-0.7305, 1.093, 1.485e-09), (-0.8342, 1.016, 1.485e-09), (-0.9298, 0.9298, 1.485e-09), (-1.016, 0.8342, 1.485e-09), (-1.093, 0.7305, 1.485e-09), (-1.16, 0.6198, 1.485e-09), (-1.215, 0.5032, 1.485e-09), (-1.258, 0.3817, 1.485e-09), (-1.29, 0.2565, 1.485e-09), (-1.309, 0.1289, 1.485e-09), (-1.315, 2.933e-10, 1.485e-09), (-1.309, -0.1289, 1.485e-09), (-1.29, -0.2565, 1.485e-09), (-1.258, -0.3817, 1.485e-09), (-1.215, -0.5032, 1.485e-09), (-1.16, -0.6198, 1.485e-09), (-1.093, -0.7305, 1.485e-09), (-1.016, -0.8342, 1.485e-09), (-0.9298, -0.9298, 1.485e-09), (-0.8342, -1.016, 1.485e-09), (-0.7305, -1.093, 1.485e-09), (-0.6198, -1.16, 1.485e-09), (-0.5032, -1.215, 1.485e-09), (-0.3817, -1.258, 1.485e-09), (-0.2565, -1.29, 1.485e-09), (-0.1289, -1.309, 1.485e-09), (-8.966e-10, -1.315, 1.485e-09), (0.1289, -1.309, 1.485e-09), (0.2565, -1.29, 1.485e-09), (0.3817, -1.258, 1.485e-09), (0.5032, -1.215, 1.485e-09), (0.6198, -1.16, 1.485e-09), (0.7305, -1.093, 1.485e-09), (0.8342, -1.016, 1.485e-09), (0.9298, -0.9298, 1.485e-09), (1.016, -0.8342, 1.485e-09), (1.093, -0.7305, 1.485e-09), (1.16, -0.6198, 1.485e-09), (1.215, -0.5032, 1.485e-09), (1.258, -0.3817, 1.485e-09), (1.29, -0.2565, 1.485e-09), (1.309, -0.1289, 1.485e-09), (1.315, 2.933e-10, 1.485e-09), (1.309, 0.1289, 1.485e-09), (1.29, 0.2565, 1.485e-09), (1.258, 0.3817, 1.485e-09), (1.215, 0.5032, 1.485e-09), (1.16, 0.6198, 1.485e-09), (1.093, 0.7305, 1.485e-09), (1.016, 0.8342, 1.485e-09), (0.9298, 0.9298, 1.485e-09), (0.8342, 1.016, 1.485e-09), (0.7305, 1.093, 1.485e-09), (0.6198, 1.16, 1.485e-09), (0.5032, 1.215, 1.485e-09), (0.3817, 1.258, 1.485e-09), (0.2565, 1.29, 1.485e-09), (0.1289, 1.309, 1.485e-09)], [(1, 0), (2, 1), (3, 2), (4, 3), (5, 4), (6, 5), (7, 6), (8, 7), (9, 8), (10, 9), (11, 10), (12, 11), (13, 12), (14, 13), (15, 14), (16, 15), (17, 16), (18, 17), (19, 18), (20, 19), (21, 20), (22, 21), (23, 22), (24, 23), (25, 24), (26, 25), (27, 26), (28, 27), (29, 28), (30, 29), (31, 30), (32, 31), (33, 32), (34, 33), (35, 34), (36, 35), (37, 36), (38, 37), (39, 38), (40, 39), (41, 40), (42, 41), (43, 42), (44, 43), (45, 44), (46, 45), (47, 46), (48, 47), (49, 48), (50, 49), (51, 50), (52, 51), (53, 52), (54, 53), (55, 54), (56, 55), (57, 56), (58, 57), (59, 58), (60, 59), (61, 60), (62, 61), (63, 62), (0, 63)], [])
_uv = me_circle_003.uv_layers.new(name='UVMap')
_uv.uv.foreach_set('vector', [])
me_circle_003.materials.append(mat_grey)
me_circle_003.update()
me_circle_004 = bpy.data.meshes.new('Circle.004')
me_circle_004.from_pydata([(-1.325e-09, 0.9487, -3.667e-08), (-0.09299, 0.9442, -3.667e-08), (-0.1851, 0.9305, -3.667e-08), (-0.2754, 0.9079, -3.667e-08), (-0.3631, 0.8765, -3.667e-08), (-0.4472, 0.8367, -3.667e-08), (-0.5271, 0.7888, -3.667e-08), (-0.6019, 0.7334, -3.667e-08), (-0.6709, 0.6709, -3.667e-08), (-0.7334, 0.6019, -3.667e-08), (-0.7888, 0.5271, -3.667e-08), (-0.8367, 0.4472, -3.667e-08), (-0.8765, 0.3631, -3.667e-08), (-0.9079, 0.2754, -3.667e-08), (-0.9305, 0.1851, -3.667e-08), (-0.9442, 0.09299, -3.667e-08), (-0.9487, -4.774e-11, -3.667e-08), (-0.9442, -0.09299, -3.667e-08), (-0.9305, -0.1851, -3.667e-08), (-0.9079, -0.2754, -3.667e-08), (-0.8765, -0.3631, -3.667e-08), (-0.8367, -0.4472, -3.667e-08), (-0.7888, -0.5271, -3.667e-08), (-0.7334, -0.6019, -3.667e-08), (-0.6709, -0.6709, -3.667e-08), (-0.6019, -0.7334, -3.667e-08), (-0.5271, -0.7888, -3.667e-08), (-0.4472, -0.8367, -3.667e-08), (-0.3631, -0.8765, -3.667e-08), (-0.2754, -0.9079, -3.667e-08), (-0.1851, -0.9305, -3.667e-08), (-0.09299, -0.9442, -3.667e-08), (-1.325e-09, -0.9487, -3.667e-08), (0.09299, -0.9442, -3.667e-08), (0.1851, -0.9305, -3.667e-08), (0.2754, -0.9079, -3.667e-08), (0.3631, -0.8765, -3.667e-08), (0.4472, -0.8367, -3.667e-08), (0.5271, -0.7888, -3.667e-08), (0.6019, -0.7334, -3.667e-08), (0.6709, -0.6709, -3.667e-08), (0.7334, -0.6019, -3.667e-08), (0.7888, -0.5271, -3.667e-08), (0.8367, -0.4472, -3.667e-08), (0.8765, -0.3631, -3.667e-08), (0.9079, -0.2754, -3.667e-08), (0.9305, -0.1851, -3.667e-08), (0.9442, -0.09299, -3.667e-08), (0.9487, -4.775e-11, -3.667e-08), (0.9442, 0.09299, -3.667e-08), (0.9305, 0.1851, -3.667e-08), (0.9079, 0.2754, -3.667e-08), (0.8765, 0.3631, -3.667e-08), (0.8367, 0.4472, -3.667e-08), (0.7888, 0.5271, -3.667e-08), (0.7334, 0.6019, -3.667e-08), (0.6709, 0.6709, -3.667e-08), (0.6019, 0.7334, -3.667e-08), (0.5271, 0.7888, -3.667e-08), (0.4472, 0.8367, -3.667e-08), (0.3631, 0.8765, -3.667e-08), (0.2754, 0.9079, -3.667e-08), (0.1851, 0.9305, -3.667e-08), (0.09299, 0.9442, -3.667e-08)], [(1, 0), (2, 1), (3, 2), (4, 3), (5, 4), (6, 5), (7, 6), (8, 7), (9, 8), (10, 9), (11, 10), (12, 11), (13, 12), (14, 13), (15, 14), (16, 15), (17, 16), (18, 17), (19, 18), (20, 19), (21, 20), (22, 21), (23, 22), (24, 23), (25, 24), (26, 25), (27, 26), (28, 27), (29, 28), (30, 29), (31, 30), (32, 31), (33, 32), (34, 33), (35, 34), (36, 35), (37, 36), (38, 37), (39, 38), (40, 39), (41, 40), (42, 41), (43, 42), (44, 43), (45, 44), (46, 45), (47, 46), (48, 47), (49, 48), (50, 49), (51, 50), (52, 51), (53, 52), (54, 53), (55, 54), (56, 55), (57, 56), (58, 57), (59, 58), (60, 59), (61, 60), (62, 61), (63, 62), (0, 63)], [])
_uv = me_circle_004.uv_layers.new(name='UVMap')
_uv.uv.foreach_set('vector', [])
me_circle_004.materials.append(mat_grey)
me_circle_004.update()
me_cube_003 = bpy.data.meshes.new('Cube.003')
me_cube_003.from_pydata([(1.0, -2.995, 1.0), (1.0, -2.995, -1.0), (-1.0, -2.995, 1.0), (-1.0, -2.995, -1.0)], [(3, 2), (0, 1), (0, 2), (3, 1)], [])
_uv = me_cube_003.uv_layers.new(name='UVMap')
_uv.uv.foreach_set('vector', [])
me_cube_003.materials.append(mat_black)
me_cube_003.use_mirror_vertex_groups = False
me_cube_003.update()
me_cylinder_006 = bpy.data.meshes.new('Cylinder.006')
me_cylinder_006.from_pydata([(0.0, 0.06, 0.003955), (0.0, 0.06, 0.755), (0.01171, 0.05885, 0.003955), (0.01171, 0.05885, 0.755), (0.02296, 0.05543, 0.003955), (0.02296, 0.05543, 0.755), (0.03333, 0.04989, 0.003955), (0.03333, 0.04989, 0.755), (0.04243, 0.04243, 0.003955), (0.04243, 0.04243, 0.755), (0.04989, 0.03333, 0.003955), (0.04989, 0.03333, 0.755), (0.05543, 0.02296, 0.003955), (0.05543, 0.02296, 0.755), (0.05885, 0.01171, 0.003955), (0.05885, 0.01171, 0.755), (0.06, 0.0, 0.003955), (0.06, 0.0, 0.755), (0.05885, -0.01171, 0.003955), (0.05885, -0.01171, 0.755), (0.05543, -0.02296, 0.003955), (0.05543, -0.02296, 0.755), (0.04989, -0.03333, 0.003955), (0.04989, -0.03333, 0.755), (0.04243, -0.04243, 0.003955), (0.04243, -0.04243, 0.755), (0.03333, -0.04989, 0.003955), (0.03333, -0.04989, 0.755), (0.02296, -0.05543, 0.003955), (0.02296, -0.05543, 0.755), (0.01171, -0.05885, 0.003955), (0.01171, -0.05885, 0.755), (0.0, -0.06, 0.003955), (0.0, -0.06, 0.755), (-0.01171, -0.05885, 0.003955), (-0.01171, -0.05885, 0.755), (-0.02296, -0.05543, 0.003955), (-0.02296, -0.05543, 0.755), (-0.03333, -0.04989, 0.003955), (-0.03333, -0.04989, 0.755), (-0.04243, -0.04243, 0.003955), (-0.04243, -0.04243, 0.755), (-0.04989, -0.03333, 0.003955), (-0.04989, -0.03333, 0.755), (-0.05543, -0.02296, 0.003955), (-0.05543, -0.02296, 0.755), (-0.05885, -0.01171, 0.003955), (-0.05885, -0.01171, 0.755), (-0.06, 0.0, 0.003955), (-0.06, 0.0, 0.755), (-0.05885, 0.01171, 0.003955), (-0.05885, 0.01171, 0.755), (-0.05543, 0.02296, 0.003955), (-0.05543, 0.02296, 0.755), (-0.04989, 0.03333, 0.003955), (-0.04989, 0.03333, 0.755), (-0.04243, 0.04243, 0.003955), (-0.04243, 0.04243, 0.755), (-0.03333, 0.04989, 0.003955), (-0.03333, 0.04989, 0.755), (-0.02296, 0.05543, 0.003955), (-0.02296, 0.05543, 0.755), (-0.01171, 0.05885, 0.003955), (-0.01171, 0.05885, 0.755)], [], [(0, 1, 3, 2), (2, 3, 5, 4), (4, 5, 7, 6), (6, 7, 9, 8), (8, 9, 11, 10), (10, 11, 13, 12), (12, 13, 15, 14), (14, 15, 17, 16), (16, 17, 19, 18), (18, 19, 21, 20), (20, 21, 23, 22), (22, 23, 25, 24), (24, 25, 27, 26), (26, 27, 29, 28), (28, 29, 31, 30), (30, 31, 33, 32), (32, 33, 35, 34), (34, 35, 37, 36), (36, 37, 39, 38), (38, 39, 41, 40), (40, 41, 43, 42), (42, 43, 45, 44), (44, 45, 47, 46), (46, 47, 49, 48), (48, 49, 51, 50), (50, 51, 53, 52), (52, 53, 55, 54), (54, 55, 57, 56), (56, 57, 59, 58), (58, 59, 61, 60), (3, 1, 63, 61, 59, 57, 55, 53, 51, 49, 47, 45, 43, 41, 39, 37, 35, 33, 31, 29, 27, 25, 23, 21, 19, 17, 15, 13, 11, 9, 7, 5), (60, 61, 63, 62), (62, 63, 1, 0), (0, 2, 4, 6, 8, 10, 12, 14, 16, 18, 20, 22, 24, 26, 28, 30, 32, 34, 36, 38, 40, 42, 44, 46, 48, 50, 52, 54, 56, 58, 60, 62)])
_uv = me_cylinder_006.uv_layers.new(name='UVMap')
_uv.uv.foreach_set('vector', [1.0, 0.5, 1.0, 1.0, 0.9688, 1.0, 0.9688, 0.5, 0.9688, 0.5, 0.9688, 1.0, 0.9375, 1.0, 0.9375, 0.5, 0.9375, 0.5, 0.9375, 1.0, 0.9062, 1.0, 0.9062, 0.5, 0.9062, 0.5, 0.9062, 1.0, 0.875, 1.0, 0.875, 0.5, 0.875, 0.5, 0.875, 1.0, 0.8438, 1.0, 0.8438, 0.5, 0.8438, 0.5, 0.8438, 1.0, 0.8125, 1.0, 0.8125, 0.5, 0.8125, 0.5, 0.8125, 1.0, 0.7812, 1.0, 0.7812, 0.5, 0.7812, 0.5, 0.7812, 1.0, 0.75, 1.0, 0.75, 0.5, 0.75, 0.5, 0.75, 1.0, 0.7188, 1.0, 0.7188, 0.5, 0.7188, 0.5, 0.7188, 1.0, 0.6875, 1.0, 0.6875, 0.5, 0.6875, 0.5, 0.6875, 1.0, 0.6562, 1.0, 0.6562, 0.5, 0.6562, 0.5, 0.6562, 1.0, 0.625, 1.0, 0.625, 0.5, 0.625, 0.5, 0.625, 1.0, 0.5938, 1.0, 0.5938, 0.5, 0.5938, 0.5, 0.5938, 1.0, 0.5625, 1.0, 0.5625, 0.5, 0.5625, 0.5, 0.5625, 1.0, 0.5312, 1.0, 0.5312, 0.5, 0.5312, 0.5, 0.5312, 1.0, 0.5, 1.0, 0.5, 0.5, 0.5, 0.5, 0.5, 1.0, 0.4688, 1.0, 0.4688, 0.5, 0.4688, 0.5, 0.4688, 1.0, 0.4375, 1.0, 0.4375, 0.5, 0.4375, 0.5, 0.4375, 1.0, 0.4062, 1.0, 0.4062, 0.5, 0.4062, 0.5, 0.4062, 1.0, 0.375, 1.0, 0.375, 0.5, 0.375, 0.5, 0.375, 1.0, 0.3438, 1.0, 0.3438, 0.5, 0.3438, 0.5, 0.3438, 1.0, 0.3125, 1.0, 0.3125, 0.5, 0.3125, 0.5, 0.3125, 1.0, 0.2812, 1.0, 0.2812, 0.5, 0.2812, 0.5, 0.2812, 1.0, 0.25, 1.0, 0.25, 0.5, 0.25, 0.5, 0.25, 1.0, 0.2188, 1.0, 0.2188, 0.5, 0.2188, 0.5, 0.2188, 1.0, 0.1875, 1.0, 0.1875, 0.5, 0.1875, 0.5, 0.1875, 1.0, 0.1562, 1.0, 0.1562, 0.5, 0.1562, 0.5, 0.1562, 1.0, 0.125, 1.0, 0.125, 0.5, 0.125, 0.5, 0.125, 1.0, 0.09375, 1.0, 0.09375, 0.5, 0.09375, 0.5, 0.09375, 1.0, 0.0625, 1.0, 0.0625, 0.5, 0.2968, 0.4854, 0.25, 0.49, 0.2032, 0.4854, 0.1582, 0.4717, 0.1167, 0.4496, 0.08029, 0.4197, 0.05045, 0.3833, 0.02827, 0.3418, 0.01461, 0.2968, 0.01, 0.25, 0.01461, 0.2032, 0.02827, 0.1582, 0.05045, 0.1167, 0.08029, 0.08029, 0.1167, 0.05045, 0.1582, 0.02827, 0.2032, 0.01461, 0.25, 0.01, 0.2968, 0.01461, 0.3418, 0.02827, 0.3833, 0.05045, 0.4197, 0.08029, 0.4496, 0.1167, 0.4717, 0.1582, 0.4854, 0.2032, 0.49, 0.25, 0.4854, 0.2968, 0.4717, 0.3418, 0.4496, 0.3833, 0.4197, 0.4197, 0.3833, 0.4496, 0.3418, 0.4717, 0.0625, 0.5, 0.0625, 1.0, 0.03125, 1.0, 0.03125, 0.5, 0.03125, 0.5, 0.03125, 1.0, 0.0, 1.0, 0.0, 0.5, 0.75, 0.49, 0.7968, 0.4854, 0.8418, 0.4717, 0.8833, 0.4496, 0.9197, 0.4197, 0.9496, 0.3833, 0.9717, 0.3418, 0.9854, 0.2968, 0.99, 0.25, 0.9854, 0.2032, 0.9717, 0.1582, 0.9496, 0.1167, 0.9197, 0.08029, 0.8833, 0.05045, 0.8418, 0.02827, 0.7968, 0.01461, 0.75, 0.01, 0.7032, 0.01461, 0.6582, 0.02827, 0.6167, 0.05045, 0.5803, 0.08029, 0.5504, 0.1167, 0.5283, 0.1582, 0.5146, 0.2032, 0.51, 0.25, 0.5146, 0.2968, 0.5283, 0.3418, 0.5504, 0.3833, 0.5803, 0.4197, 0.6167, 0.4496, 0.6582, 0.4717, 0.7032, 0.4854])
me_cylinder_006.materials.append(mat_ycol)
me_cylinder_006.update()
me_cylinder_007 = bpy.data.meshes.new('Cylinder.007')
me_cylinder_007.from_pydata([(0.0, 0.06, 0.003955), (0.0, 0.06, 0.755), (0.01171, 0.05885, 0.003955), (0.01171, 0.05885, 0.755), (0.02296, 0.05543, 0.003955), (0.02296, 0.05543, 0.755), (0.03333, 0.04989, 0.003955), (0.03333, 0.04989, 0.755), (0.04243, 0.04243, 0.003955), (0.04243, 0.04243, 0.755), (0.04989, 0.03333, 0.003955), (0.04989, 0.03333, 0.755), (0.05543, 0.02296, 0.003955), (0.05543, 0.02296, 0.755), (0.05885, 0.01171, 0.003955), (0.05885, 0.01171, 0.755), (0.06, 0.0, 0.003955), (0.06, 0.0, 0.755), (0.05885, -0.01171, 0.003955), (0.05885, -0.01171, 0.755), (0.05543, -0.02296, 0.003955), (0.05543, -0.02296, 0.755), (0.04989, -0.03333, 0.003955), (0.04989, -0.03333, 0.755), (0.04243, -0.04243, 0.003955), (0.04243, -0.04243, 0.755), (0.03333, -0.04989, 0.003955), (0.03333, -0.04989, 0.755), (0.02296, -0.05543, 0.003955), (0.02296, -0.05543, 0.755), (0.01171, -0.05885, 0.003955), (0.01171, -0.05885, 0.755), (0.0, -0.06, 0.003955), (0.0, -0.06, 0.755), (-0.01171, -0.05885, 0.003955), (-0.01171, -0.05885, 0.755), (-0.02296, -0.05543, 0.003955), (-0.02296, -0.05543, 0.755), (-0.03333, -0.04989, 0.003955), (-0.03333, -0.04989, 0.755), (-0.04243, -0.04243, 0.003955), (-0.04243, -0.04243, 0.755), (-0.04989, -0.03333, 0.003955), (-0.04989, -0.03333, 0.755), (-0.05543, -0.02296, 0.003955), (-0.05543, -0.02296, 0.755), (-0.05885, -0.01171, 0.003955), (-0.05885, -0.01171, 0.755), (-0.06, 0.0, 0.003955), (-0.06, 0.0, 0.755), (-0.05885, 0.01171, 0.003955), (-0.05885, 0.01171, 0.755), (-0.05543, 0.02296, 0.003955), (-0.05543, 0.02296, 0.755), (-0.04989, 0.03333, 0.003955), (-0.04989, 0.03333, 0.755), (-0.04243, 0.04243, 0.003955), (-0.04243, 0.04243, 0.755), (-0.03333, 0.04989, 0.003955), (-0.03333, 0.04989, 0.755), (-0.02296, 0.05543, 0.003955), (-0.02296, 0.05543, 0.755), (-0.01171, 0.05885, 0.003955), (-0.01171, 0.05885, 0.755)], [], [(0, 1, 3, 2), (2, 3, 5, 4), (4, 5, 7, 6), (6, 7, 9, 8), (8, 9, 11, 10), (10, 11, 13, 12), (12, 13, 15, 14), (14, 15, 17, 16), (16, 17, 19, 18), (18, 19, 21, 20), (20, 21, 23, 22), (22, 23, 25, 24), (24, 25, 27, 26), (26, 27, 29, 28), (28, 29, 31, 30), (30, 31, 33, 32), (32, 33, 35, 34), (34, 35, 37, 36), (36, 37, 39, 38), (38, 39, 41, 40), (40, 41, 43, 42), (42, 43, 45, 44), (44, 45, 47, 46), (46, 47, 49, 48), (48, 49, 51, 50), (50, 51, 53, 52), (52, 53, 55, 54), (54, 55, 57, 56), (56, 57, 59, 58), (58, 59, 61, 60), (3, 1, 63, 61, 59, 57, 55, 53, 51, 49, 47, 45, 43, 41, 39, 37, 35, 33, 31, 29, 27, 25, 23, 21, 19, 17, 15, 13, 11, 9, 7, 5), (60, 61, 63, 62), (62, 63, 1, 0), (0, 2, 4, 6, 8, 10, 12, 14, 16, 18, 20, 22, 24, 26, 28, 30, 32, 34, 36, 38, 40, 42, 44, 46, 48, 50, 52, 54, 56, 58, 60, 62)])
_uv = me_cylinder_007.uv_layers.new(name='UVMap')
_uv.uv.foreach_set('vector', [1.0, 0.5, 1.0, 1.0, 0.9688, 1.0, 0.9688, 0.5, 0.9688, 0.5, 0.9688, 1.0, 0.9375, 1.0, 0.9375, 0.5, 0.9375, 0.5, 0.9375, 1.0, 0.9062, 1.0, 0.9062, 0.5, 0.9062, 0.5, 0.9062, 1.0, 0.875, 1.0, 0.875, 0.5, 0.875, 0.5, 0.875, 1.0, 0.8438, 1.0, 0.8438, 0.5, 0.8438, 0.5, 0.8438, 1.0, 0.8125, 1.0, 0.8125, 0.5, 0.8125, 0.5, 0.8125, 1.0, 0.7812, 1.0, 0.7812, 0.5, 0.7812, 0.5, 0.7812, 1.0, 0.75, 1.0, 0.75, 0.5, 0.75, 0.5, 0.75, 1.0, 0.7188, 1.0, 0.7188, 0.5, 0.7188, 0.5, 0.7188, 1.0, 0.6875, 1.0, 0.6875, 0.5, 0.6875, 0.5, 0.6875, 1.0, 0.6562, 1.0, 0.6562, 0.5, 0.6562, 0.5, 0.6562, 1.0, 0.625, 1.0, 0.625, 0.5, 0.625, 0.5, 0.625, 1.0, 0.5938, 1.0, 0.5938, 0.5, 0.5938, 0.5, 0.5938, 1.0, 0.5625, 1.0, 0.5625, 0.5, 0.5625, 0.5, 0.5625, 1.0, 0.5312, 1.0, 0.5312, 0.5, 0.5312, 0.5, 0.5312, 1.0, 0.5, 1.0, 0.5, 0.5, 0.5, 0.5, 0.5, 1.0, 0.4688, 1.0, 0.4688, 0.5, 0.4688, 0.5, 0.4688, 1.0, 0.4375, 1.0, 0.4375, 0.5, 0.4375, 0.5, 0.4375, 1.0, 0.4062, 1.0, 0.4062, 0.5, 0.4062, 0.5, 0.4062, 1.0, 0.375, 1.0, 0.375, 0.5, 0.375, 0.5, 0.375, 1.0, 0.3438, 1.0, 0.3438, 0.5, 0.3438, 0.5, 0.3438, 1.0, 0.3125, 1.0, 0.3125, 0.5, 0.3125, 0.5, 0.3125, 1.0, 0.2812, 1.0, 0.2812, 0.5, 0.2812, 0.5, 0.2812, 1.0, 0.25, 1.0, 0.25, 0.5, 0.25, 0.5, 0.25, 1.0, 0.2188, 1.0, 0.2188, 0.5, 0.2188, 0.5, 0.2188, 1.0, 0.1875, 1.0, 0.1875, 0.5, 0.1875, 0.5, 0.1875, 1.0, 0.1562, 1.0, 0.1562, 0.5, 0.1562, 0.5, 0.1562, 1.0, 0.125, 1.0, 0.125, 0.5, 0.125, 0.5, 0.125, 1.0, 0.09375, 1.0, 0.09375, 0.5, 0.09375, 0.5, 0.09375, 1.0, 0.0625, 1.0, 0.0625, 0.5, 0.2968, 0.4854, 0.25, 0.49, 0.2032, 0.4854, 0.1582, 0.4717, 0.1167, 0.4496, 0.08029, 0.4197, 0.05045, 0.3833, 0.02827, 0.3418, 0.01461, 0.2968, 0.01, 0.25, 0.01461, 0.2032, 0.02827, 0.1582, 0.05045, 0.1167, 0.08029, 0.08029, 0.1167, 0.05045, 0.1582, 0.02827, 0.2032, 0.01461, 0.25, 0.01, 0.2968, 0.01461, 0.3418, 0.02827, 0.3833, 0.05045, 0.4197, 0.08029, 0.4496, 0.1167, 0.4717, 0.1582, 0.4854, 0.2032, 0.49, 0.25, 0.4854, 0.2968, 0.4717, 0.3418, 0.4496, 0.3833, 0.4197, 0.4197, 0.3833, 0.4496, 0.3418, 0.4717, 0.0625, 0.5, 0.0625, 1.0, 0.03125, 1.0, 0.03125, 0.5, 0.03125, 0.5, 0.03125, 1.0, 0.0, 1.0, 0.0, 0.5, 0.75, 0.49, 0.7968, 0.4854, 0.8418, 0.4717, 0.8833, 0.4496, 0.9197, 0.4197, 0.9496, 0.3833, 0.9717, 0.3418, 0.9854, 0.2968, 0.99, 0.25, 0.9854, 0.2032, 0.9717, 0.1582, 0.9496, 0.1167, 0.9197, 0.08029, 0.8833, 0.05045, 0.8418, 0.02827, 0.7968, 0.01461, 0.75, 0.01, 0.7032, 0.01461, 0.6582, 0.02827, 0.6167, 0.05045, 0.5803, 0.08029, 0.5504, 0.1167, 0.5283, 0.1582, 0.5146, 0.2032, 0.51, 0.25, 0.5146, 0.2968, 0.5283, 0.3418, 0.5504, 0.3833, 0.5803, 0.4197, 0.6167, 0.4496, 0.6582, 0.4717, 0.7032, 0.4854])
me_cylinder_007.materials.append(mat_xcol)
me_cylinder_007.update()
me_cylinder_008 = bpy.data.meshes.new('Cylinder.008')
me_cylinder_008.from_pydata([(0.0, 0.06, 0.003955), (0.0, 0.06, 0.755), (0.01171, 0.05885, 0.003955), (0.01171, 0.05885, 0.755), (0.02296, 0.05543, 0.003955), (0.02296, 0.05543, 0.755), (0.03333, 0.04989, 0.003955), (0.03333, 0.04989, 0.755), (0.04243, 0.04243, 0.003955), (0.04243, 0.04243, 0.755), (0.04989, 0.03333, 0.003955), (0.04989, 0.03333, 0.755), (0.05543, 0.02296, 0.003955), (0.05543, 0.02296, 0.755), (0.05885, 0.01171, 0.003955), (0.05885, 0.01171, 0.755), (0.06, 0.0, 0.003955), (0.06, 0.0, 0.755), (0.05885, -0.01171, 0.003955), (0.05885, -0.01171, 0.755), (0.05543, -0.02296, 0.003955), (0.05543, -0.02296, 0.755), (0.04989, -0.03333, 0.003955), (0.04989, -0.03333, 0.755), (0.04243, -0.04243, 0.003955), (0.04243, -0.04243, 0.755), (0.03333, -0.04989, 0.003955), (0.03333, -0.04989, 0.755), (0.02296, -0.05543, 0.003955), (0.02296, -0.05543, 0.755), (0.01171, -0.05885, 0.003955), (0.01171, -0.05885, 0.755), (0.0, -0.06, 0.003955), (0.0, -0.06, 0.755), (-0.01171, -0.05885, 0.003955), (-0.01171, -0.05885, 0.755), (-0.02296, -0.05543, 0.003955), (-0.02296, -0.05543, 0.755), (-0.03333, -0.04989, 0.003955), (-0.03333, -0.04989, 0.755), (-0.04243, -0.04243, 0.003955), (-0.04243, -0.04243, 0.755), (-0.04989, -0.03333, 0.003955), (-0.04989, -0.03333, 0.755), (-0.05543, -0.02296, 0.003955), (-0.05543, -0.02296, 0.755), (-0.05885, -0.01171, 0.003955), (-0.05885, -0.01171, 0.755), (-0.06, 0.0, 0.003955), (-0.06, 0.0, 0.755), (-0.05885, 0.01171, 0.003955), (-0.05885, 0.01171, 0.755), (-0.05543, 0.02296, 0.003955), (-0.05543, 0.02296, 0.755), (-0.04989, 0.03333, 0.003955), (-0.04989, 0.03333, 0.755), (-0.04243, 0.04243, 0.003955), (-0.04243, 0.04243, 0.755), (-0.03333, 0.04989, 0.003955), (-0.03333, 0.04989, 0.755), (-0.02296, 0.05543, 0.003955), (-0.02296, 0.05543, 0.755), (-0.01171, 0.05885, 0.003955), (-0.01171, 0.05885, 0.755)], [], [(0, 1, 3, 2), (2, 3, 5, 4), (4, 5, 7, 6), (6, 7, 9, 8), (8, 9, 11, 10), (10, 11, 13, 12), (12, 13, 15, 14), (14, 15, 17, 16), (16, 17, 19, 18), (18, 19, 21, 20), (20, 21, 23, 22), (22, 23, 25, 24), (24, 25, 27, 26), (26, 27, 29, 28), (28, 29, 31, 30), (30, 31, 33, 32), (32, 33, 35, 34), (34, 35, 37, 36), (36, 37, 39, 38), (38, 39, 41, 40), (40, 41, 43, 42), (42, 43, 45, 44), (44, 45, 47, 46), (46, 47, 49, 48), (48, 49, 51, 50), (50, 51, 53, 52), (52, 53, 55, 54), (54, 55, 57, 56), (56, 57, 59, 58), (58, 59, 61, 60), (3, 1, 63, 61, 59, 57, 55, 53, 51, 49, 47, 45, 43, 41, 39, 37, 35, 33, 31, 29, 27, 25, 23, 21, 19, 17, 15, 13, 11, 9, 7, 5), (60, 61, 63, 62), (62, 63, 1, 0), (0, 2, 4, 6, 8, 10, 12, 14, 16, 18, 20, 22, 24, 26, 28, 30, 32, 34, 36, 38, 40, 42, 44, 46, 48, 50, 52, 54, 56, 58, 60, 62)])
_uv = me_cylinder_008.uv_layers.new(name='UVMap')
_uv.uv.foreach_set('vector', [1.0, 0.5, 1.0, 1.0, 0.9688, 1.0, 0.9688, 0.5, 0.9688, 0.5, 0.9688, 1.0, 0.9375, 1.0, 0.9375, 0.5, 0.9375, 0.5, 0.9375, 1.0, 0.9062, 1.0, 0.9062, 0.5, 0.9062, 0.5, 0.9062, 1.0, 0.875, 1.0, 0.875, 0.5, 0.875, 0.5, 0.875, 1.0, 0.8438, 1.0, 0.8438, 0.5, 0.8438, 0.5, 0.8438, 1.0, 0.8125, 1.0, 0.8125, 0.5, 0.8125, 0.5, 0.8125, 1.0, 0.7812, 1.0, 0.7812, 0.5, 0.7812, 0.5, 0.7812, 1.0, 0.75, 1.0, 0.75, 0.5, 0.75, 0.5, 0.75, 1.0, 0.7188, 1.0, 0.7188, 0.5, 0.7188, 0.5, 0.7188, 1.0, 0.6875, 1.0, 0.6875, 0.5, 0.6875, 0.5, 0.6875, 1.0, 0.6562, 1.0, 0.6562, 0.5, 0.6562, 0.5, 0.6562, 1.0, 0.625, 1.0, 0.625, 0.5, 0.625, 0.5, 0.625, 1.0, 0.5938, 1.0, 0.5938, 0.5, 0.5938, 0.5, 0.5938, 1.0, 0.5625, 1.0, 0.5625, 0.5, 0.5625, 0.5, 0.5625, 1.0, 0.5312, 1.0, 0.5312, 0.5, 0.5312, 0.5, 0.5312, 1.0, 0.5, 1.0, 0.5, 0.5, 0.5, 0.5, 0.5, 1.0, 0.4688, 1.0, 0.4688, 0.5, 0.4688, 0.5, 0.4688, 1.0, 0.4375, 1.0, 0.4375, 0.5, 0.4375, 0.5, 0.4375, 1.0, 0.4062, 1.0, 0.4062, 0.5, 0.4062, 0.5, 0.4062, 1.0, 0.375, 1.0, 0.375, 0.5, 0.375, 0.5, 0.375, 1.0, 0.3438, 1.0, 0.3438, 0.5, 0.3438, 0.5, 0.3438, 1.0, 0.3125, 1.0, 0.3125, 0.5, 0.3125, 0.5, 0.3125, 1.0, 0.2812, 1.0, 0.2812, 0.5, 0.2812, 0.5, 0.2812, 1.0, 0.25, 1.0, 0.25, 0.5, 0.25, 0.5, 0.25, 1.0, 0.2188, 1.0, 0.2188, 0.5, 0.2188, 0.5, 0.2188, 1.0, 0.1875, 1.0, 0.1875, 0.5, 0.1875, 0.5, 0.1875, 1.0, 0.1562, 1.0, 0.1562, 0.5, 0.1562, 0.5, 0.1562, 1.0, 0.125, 1.0, 0.125, 0.5, 0.125, 0.5, 0.125, 1.0, 0.09375, 1.0, 0.09375, 0.5, 0.09375, 0.5, 0.09375, 1.0, 0.0625, 1.0, 0.0625, 0.5, 0.2968, 0.4854, 0.25, 0.49, 0.2032, 0.4854, 0.1582, 0.4717, 0.1167, 0.4496, 0.08029, 0.4197, 0.05045, 0.3833, 0.02827, 0.3418, 0.01461, 0.2968, 0.01, 0.25, 0.01461, 0.2032, 0.02827, 0.1582, 0.05045, 0.1167, 0.08029, 0.08029, 0.1167, 0.05045, 0.1582, 0.02827, 0.2032, 0.01461, 0.25, 0.01, 0.2968, 0.01461, 0.3418, 0.02827, 0.3833, 0.05045, 0.4197, 0.08029, 0.4496, 0.1167, 0.4717, 0.1582, 0.4854, 0.2032, 0.49, 0.25, 0.4854, 0.2968, 0.4717, 0.3418, 0.4496, 0.3833, 0.4197, 0.4197, 0.3833, 0.4496, 0.3418, 0.4717, 0.0625, 0.5, 0.0625, 1.0, 0.03125, 1.0, 0.03125, 0.5, 0.03125, 0.5, 0.03125, 1.0, 0.0, 1.0, 0.0, 0.5, 0.75, 0.49, 0.7968, 0.4854, 0.8418, 0.4717, 0.8833, 0.4496, 0.9197, 0.4197, 0.9496, 0.3833, 0.9717, 0.3418, 0.9854, 0.2968, 0.99, 0.25, 0.9854, 0.2032, 0.9717, 0.1582, 0.9496, 0.1167, 0.9197, 0.08029, 0.8833, 0.05045, 0.8418, 0.02827, 0.7968, 0.01461, 0.75, 0.01, 0.7032, 0.01461, 0.6582, 0.02827, 0.6167, 0.05045, 0.5803, 0.08029, 0.5504, 0.1167, 0.5283, 0.1582, 0.5146, 0.2032, 0.51, 0.25, 0.5146, 0.2968, 0.5283, 0.3418, 0.5504, 0.3833, 0.5803, 0.4197, 0.6167, 0.4496, 0.6582, 0.4717, 0.7032, 0.4854])
me_cylinder_008.materials.append(mat_zcol)
me_cylinder_008.update()

# ---- objects
ob_hozhook = bpy.data.objects.new('hozHook', me_cube)
ob_light = bpy.data.objects.new('Light', light_light)
ob_camera = bpy.data.objects.new('Camera', cam_camera)
ob_verthook = bpy.data.objects.new('vertHook', me_cube_002)
ob_vertmove = bpy.data.objects.new('vertMove', me_circle_001)
ob_hozmove = bpy.data.objects.new('hozMove', me_circle_002)
ob_cylinder = bpy.data.objects.new('Cylinder', me_cylinder)
ob_cylinder_001 = bpy.data.objects.new('Cylinder.001', me_cylinder_001)
ob_cylinder_002 = bpy.data.objects.new('Cylinder.002', me_cylinder_002)
ob_fullvertmovebk = bpy.data.objects.new('fullVertMoveBK', me_circle_003)
ob_fullhozbk = bpy.data.objects.new('fullHozBK', me_circle_004)
ob_plane = bpy.data.objects.new('plane', me_cube_003)
ob_y_axis = bpy.data.objects.new('y-axis', me_cylinder_006)
ob_x_axis = bpy.data.objects.new('x-axis', me_cylinder_007)
ob_z_axis = bpy.data.objects.new('z axis', me_cylinder_008)

# ---- transforms, parenting, visibility, modifiers, constraints
ob_hozhook.parent = ob_verthook
ob_hozhook.location = (0.0, 0.0, 0.0)
ob_hozhook.rotation_euler = (1.571, -1.061e-16, 2.7e-17)
ob_hozhook.lock_rotations_4d = False
ob_hozhook.empty_display_type = 'ARROWS'
ob_hozhook.lineart.crease_threshold = 0.0
_m = ob_hozhook.modifiers.new('Skin', 'SKIN')
_m.use_smooth_shade = True
ob_light.location = (4.076, 1.005, 5.904)
ob_light.rotation_euler = (0.6503, 0.05522, 1.866)
ob_light.lock_rotations_4d = False
ob_light.empty_display_type = 'ARROWS'
ob_light.color = (0.0, 0.0, 0.0, 0.0)
ob_light.lineart.crease_threshold = 0.0
ob_camera.location = (6.748, -7.511, 5.645)
ob_camera.rotation_euler = (1.109, 0.0, 0.8149)
ob_camera.lock_rotations_4d = False
ob_camera.empty_display_type = 'ARROWS'
ob_camera.color = (0.0, 0.0, 0.0, 0.0)
ob_camera.display_type = 'WIRE'
ob_camera.lineart.crease_threshold = 0.0
ob_verthook.location = (0.0, 0.0, 0.0)
_m = ob_verthook.modifiers.new('Skin', 'SKIN')
_m.use_smooth_shade = True
ob_vertmove.parent = ob_verthook
ob_vertmove.location = (0.0, 0.0, 0.0)
ob_vertmove.rotation_euler = (1.571, -0.0, 1.571)
_m = ob_vertmove.modifiers.new('Skin', 'SKIN')
ob_hozmove.location = (0.0, 0.0, 2.937)
ob_hozmove.rotation_euler = (3.142, -5.886e-08, 1.571)
_m = ob_hozmove.modifiers.new('Skin', 'SKIN')
ob_cylinder.parent = ob_hozhook
ob_cylinder.location = (0.0, -3.004, 0.0)
ob_cylinder_001.parent = ob_hozhook
ob_cylinder_001.location = (0.0, -3.004, 0.0)
ob_cylinder_001.rotation_euler = (-1.344e-07, 1.571, 0.0)
ob_cylinder_002.parent = ob_hozhook
ob_cylinder_002.location = (0.0, -3.004, 0.0)
ob_cylinder_002.rotation_euler = (1.571, 1.571, 0.0)
ob_fullvertmovebk.parent = ob_verthook
ob_fullvertmovebk.location = (0.0, 0.0, 0.0)
ob_fullvertmovebk.rotation_euler = (1.571, -0.0, 1.571)
ob_fullvertmovebk.hide_render = True
_m = ob_fullvertmovebk.modifiers.new('Skin', 'SKIN')
ob_fullhozbk.location = (0.0, 0.0, 2.937)
ob_fullhozbk.rotation_euler = (3.142, -5.886e-08, 1.571)
ob_fullhozbk.hide_render = True
_m = ob_fullhozbk.modifiers.new('Skin', 'SKIN')
ob_plane.parent = ob_hozhook
ob_plane.matrix_parent_inverse = Matrix(((0.9854, -0.1703, 7.451e-09, 0.0), (0.1496, 0.8656, -0.4779, 0.0), (0.0814, 0.4709, 0.8784, -0.0), (-0.0, 0.0, -0.0, 1.0)))
ob_plane.location = (0.0, 0.0, 0.0)
ob_plane.rotation_euler = (-0.4983, -1.144e-09, -0.1712)
ob_plane.lock_rotations_4d = False
ob_plane.empty_display_type = 'ARROWS'
ob_plane.lineart.crease_threshold = 0.0
_m = ob_plane.modifiers.new('Skin', 'SKIN')
_m.use_smooth_shade = True
ob_y_axis.location = (0.7993, 1.015, -0.1437)
ob_x_axis.location = (0.7993, 1.015, -0.1437)
ob_x_axis.rotation_euler = (-1.344e-07, 1.571, 0.0)
ob_z_axis.location = (0.7993, 1.015, -0.1437)
ob_z_axis.rotation_euler = (1.571, 1.571, 0.0)

# ---- collection membership
col_collection.objects.link(ob_hozhook)
col_collection.objects.link(ob_light)
col_collection.objects.link(ob_camera)
col_collection.objects.link(ob_verthook)
col_collection.objects.link(ob_vertmove)
col_collection.objects.link(ob_hozmove)
col_collection.objects.link(ob_cylinder)
col_collection.objects.link(ob_cylinder_001)
col_collection.objects.link(ob_cylinder_002)
col_collection.objects.link(ob_fullvertmovebk)
col_collection.objects.link(ob_fullhozbk)
col_collection.objects.link(ob_plane)
col_collection.objects.link(ob_y_axis)
col_collection.objects.link(ob_x_axis)
col_collection.objects.link(ob_z_axis)

# ---- scene / render settings (as saved in the file)
scene.camera = ob_camera
scene.frame_start = 1; scene.frame_end = 250; scene.frame_set(6)
scene.render.engine = 'BLENDER_EEVEE_NEXT'
scene.render.resolution_x = 1080
scene.render.film_transparent = True
scene.cycles.sampling_pattern = 'TABULATED_SOBOL'
scene.cycles.use_light_tree = False
scene.view_settings.view_transform = 'Filmic'
bpy.context.view_layer.update()
